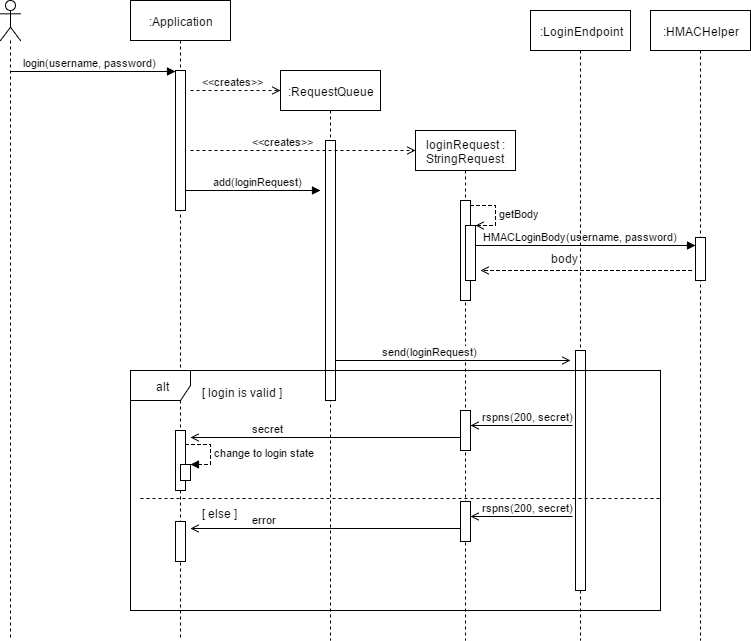

The diagram above was exported from draw.io. Its source (the exported page's mxGraphModel, read from the mxfile embedded in the PNG):
<mxGraphModel dx="872" dy="448" grid="1" gridSize="10" guides="1" tooltips="1" connect="1" arrows="1" fold="1" page="1" pageScale="1" pageWidth="850" pageHeight="1100" background="#ffffff" math="0" shadow="0">
  <root>
    <mxCell id="0" />
    <mxCell id="1" parent="0" />
    <mxCell id="2" value="" style="shape=umlLifeline;participant=umlActor;perimeter=lifelinePerimeter;whiteSpace=wrap;html=1;container=1;collapsible=0;recursiveResize=0;verticalAlign=top;spacingTop=36;labelBackgroundColor=#ffffff;outlineConnect=0;align=center;" vertex="1" parent="1">
      <mxGeometry x="10" y="10" width="20" height="640" as="geometry" />
    </mxCell>
    <mxCell id="3" value=":Application" style="shape=umlLifeline;perimeter=lifelinePerimeter;whiteSpace=wrap;html=1;container=1;collapsible=0;recursiveResize=0;outlineConnect=0;align=center;" vertex="1" parent="1">
      <mxGeometry x="140" y="10" width="100" height="640" as="geometry" />
    </mxCell>
    <mxCell id="5" value="" style="html=1;points=[];perimeter=orthogonalPerimeter;align=center;" vertex="1" parent="3">
      <mxGeometry x="45" y="70" width="10" height="140" as="geometry" />
    </mxCell>
    <mxCell id="56" value="" style="html=1;points=[];perimeter=orthogonalPerimeter;align=center;" vertex="1" parent="3">
      <mxGeometry x="45" y="430" width="10" height="60" as="geometry" />
    </mxCell>
    <mxCell id="74" value="" style="html=1;points=[];perimeter=orthogonalPerimeter;align=center;" vertex="1" parent="3">
      <mxGeometry x="50" y="464" width="10" height="16" as="geometry" />
    </mxCell>
    <mxCell id="75" value="change to login state" style="edgeStyle=orthogonalEdgeStyle;html=1;align=left;spacingLeft=2;endArrow=block;rounded=0;entryX=1;entryY=0;dashed=1;" edge="1" target="74" parent="3">
      <mxGeometry relative="1" as="geometry">
        <mxPoint x="55" y="444" as="sourcePoint" />
        <Array as="points">
          <mxPoint x="80" y="444" />
        </Array>
      </mxGeometry>
    </mxCell>
    <mxCell id="6" value="login(username, password)" style="html=1;verticalAlign=bottom;endArrow=block;entryX=0;entryY=0;align=left;" edge="1" parent="1">
      <mxGeometry x="-0.8731" relative="1" as="geometry">
        <mxPoint x="19.5" y="81" as="sourcePoint" />
        <mxPoint x="185" y="81" as="targetPoint" />
        <mxPoint as="offset" />
      </mxGeometry>
    </mxCell>
    <mxCell id="8" value=":RequestQueue" style="shape=umlLifeline;perimeter=lifelinePerimeter;whiteSpace=wrap;html=1;container=1;collapsible=0;recursiveResize=0;outlineConnect=0;align=center;" vertex="1" parent="1">
      <mxGeometry x="290" y="80" width="100" height="570" as="geometry" />
    </mxCell>
    <mxCell id="9" value="" style="html=1;points=[];perimeter=orthogonalPerimeter;align=center;" vertex="1" parent="8">
      <mxGeometry x="45" y="70" width="10" height="260" as="geometry" />
    </mxCell>
    <mxCell id="10" value="&amp;lt;&amp;lt;creates&amp;gt;&amp;gt;" style="html=1;verticalAlign=bottom;endArrow=open;align=left;dashed=1;endFill=0;" edge="1" parent="1">
      <mxGeometry x="-0.7778" relative="1" as="geometry">
        <mxPoint x="200" y="100" as="sourcePoint" />
        <mxPoint x="290" y="100" as="targetPoint" />
        <mxPoint as="offset" />
      </mxGeometry>
    </mxCell>
    <mxCell id="14" value="loginRequest : StringRequest" style="shape=umlLifeline;perimeter=lifelinePerimeter;whiteSpace=wrap;html=1;container=1;collapsible=0;recursiveResize=0;outlineConnect=0;align=center;" vertex="1" parent="1">
      <mxGeometry x="425" y="140" width="100" height="510" as="geometry" />
    </mxCell>
    <mxCell id="15" value="" style="html=1;points=[];perimeter=orthogonalPerimeter;align=center;" vertex="1" parent="14">
      <mxGeometry x="45" y="70" width="10" height="100" as="geometry" />
    </mxCell>
    <mxCell id="30" value="" style="html=1;points=[];perimeter=orthogonalPerimeter;align=center;" vertex="1" parent="14">
      <mxGeometry x="50" y="95" width="10" height="55" as="geometry" />
    </mxCell>
    <mxCell id="31" value="getBody" style="edgeStyle=orthogonalEdgeStyle;html=1;align=left;spacingLeft=2;endArrow=open;rounded=0;entryX=1;entryY=0;dashed=1;endFill=0;" edge="1" target="30" parent="14">
      <mxGeometry relative="1" as="geometry">
        <mxPoint x="55" y="75" as="sourcePoint" />
        <Array as="points">
          <mxPoint x="80" y="75" />
        </Array>
      </mxGeometry>
    </mxCell>
    <mxCell id="50" value="" style="html=1;points=[];perimeter=orthogonalPerimeter;align=center;" vertex="1" parent="14">
      <mxGeometry x="45" y="280" width="10" height="40" as="geometry" />
    </mxCell>
    <mxCell id="16" value="&amp;lt;&amp;lt;creates&amp;gt;&amp;gt;" style="html=1;verticalAlign=bottom;endArrow=open;align=left;dashed=1;endFill=0;" edge="1" parent="1">
      <mxGeometry x="-0.4667" relative="1" as="geometry">
        <mxPoint x="200" y="160" as="sourcePoint" />
        <mxPoint x="425" y="160" as="targetPoint" />
        <mxPoint as="offset" />
      </mxGeometry>
    </mxCell>
    <mxCell id="18" value="add(loginRequest)" style="html=1;verticalAlign=bottom;endArrow=block;align=left;" edge="1" parent="1">
      <mxGeometry x="-0.6357" relative="1" as="geometry">
        <mxPoint x="195.5" y="200" as="sourcePoint" />
        <mxPoint x="330" y="200" as="targetPoint" />
        <mxPoint x="1" as="offset" />
      </mxGeometry>
    </mxCell>
    <mxCell id="19" value=":HMACHelper" style="shape=umlLifeline;perimeter=lifelinePerimeter;whiteSpace=wrap;html=1;container=1;collapsible=0;recursiveResize=0;outlineConnect=0;align=center;" vertex="1" parent="1">
      <mxGeometry x="660" y="20" width="100" height="630" as="geometry" />
    </mxCell>
    <mxCell id="20" value="" style="html=1;points=[];perimeter=orthogonalPerimeter;align=center;" vertex="1" parent="19">
      <mxGeometry x="45" y="227" width="10" height="43" as="geometry" />
    </mxCell>
    <mxCell id="23" value="HMACLoginBody(username, password)" style="html=1;verticalAlign=bottom;endArrow=block;align=left;endFill=1;" edge="1" parent="1">
      <mxGeometry x="-0.2336" y="-79" relative="1" as="geometry">
        <mxPoint x="484.5" y="255" as="sourcePoint" />
        <mxPoint x="705" y="255" as="targetPoint" />
        <mxPoint x="-78" y="-79" as="offset" />
        <Array as="points">
          <mxPoint x="569" y="255" />
        </Array>
      </mxGeometry>
    </mxCell>
    <mxCell id="35" value="" style="html=1;verticalAlign=bottom;endArrow=open;align=left;endFill=0;dashed=1;" edge="1" parent="1">
      <mxGeometry x="-0.2336" y="-79" relative="1" as="geometry">
        <mxPoint x="701" y="280" as="sourcePoint" />
        <mxPoint x="490" y="280" as="targetPoint" />
        <mxPoint x="-78" y="-79" as="offset" />
        <Array as="points">
          <mxPoint x="640" y="280" />
          <mxPoint x="565" y="280" />
        </Array>
      </mxGeometry>
    </mxCell>
    <mxCell id="36" value="body" style="text;html=1;resizable=0;points=[];autosize=1;align=left;verticalAlign=top;spacingTop=-4;" vertex="1" parent="1">
      <mxGeometry x="559" y="259" width="40" height="20" as="geometry" />
    </mxCell>
    <mxCell id="42" value=":LoginEndpoint" style="shape=umlLifeline;perimeter=lifelinePerimeter;whiteSpace=wrap;html=1;container=1;collapsible=0;recursiveResize=0;outlineConnect=0;align=center;" vertex="1" parent="1">
      <mxGeometry x="540" y="20" width="100" height="630" as="geometry" />
    </mxCell>
    <mxCell id="43" value="" style="html=1;points=[];perimeter=orthogonalPerimeter;align=center;" vertex="1" parent="42">
      <mxGeometry x="45" y="340" width="10" height="240" as="geometry" />
    </mxCell>
    <mxCell id="44" value="send(loginRequest)" style="html=1;verticalAlign=bottom;endArrow=open;align=left;endFill=0;" edge="1" parent="1">
      <mxGeometry x="-0.6357" relative="1" as="geometry">
        <mxPoint x="345.5" y="370" as="sourcePoint" />
        <mxPoint x="580" y="370" as="targetPoint" />
        <mxPoint x="1" as="offset" />
      </mxGeometry>
    </mxCell>
    <mxCell id="47" value="rspns(200, secret)" style="html=1;verticalAlign=bottom;endArrow=open;align=left;endFill=0;" edge="1" parent="1">
      <mxGeometry x="0.8039" relative="1" as="geometry">
        <mxPoint x="582" y="435" as="sourcePoint" />
        <mxPoint x="480" y="435" as="targetPoint" />
        <mxPoint as="offset" />
      </mxGeometry>
    </mxCell>
    <mxCell id="48" value="alt" style="shape=umlFrame;whiteSpace=wrap;html=1;" vertex="1" parent="1">
      <mxGeometry x="140" y="380" width="530" height="240" as="geometry" />
    </mxCell>
    <mxCell id="49" value="[ login is valid ]" style="text;html=1;resizable=0;points=[];autosize=1;align=left;verticalAlign=top;spacingTop=-4;" vertex="1" parent="1">
      <mxGeometry x="210" y="393" width="100" height="20" as="geometry" />
    </mxCell>
    <mxCell id="55" value="secret" style="html=1;verticalAlign=bottom;endArrow=open;align=left;endFill=0;" edge="1" parent="1">
      <mxGeometry x="0.5556" relative="1" as="geometry">
        <mxPoint x="470" y="447" as="sourcePoint" />
        <mxPoint x="200" y="447" as="targetPoint" />
        <mxPoint as="offset" />
      </mxGeometry>
    </mxCell>
    <mxCell id="59" value="" style="html=1;verticalAlign=bottom;endArrow=none;align=left;endFill=0;dashed=1;" edge="1" parent="1">
      <mxGeometry x="-0.6357" relative="1" as="geometry">
        <mxPoint x="150" y="508" as="sourcePoint" />
        <mxPoint x="670" y="508" as="targetPoint" />
        <mxPoint x="1" as="offset" />
      </mxGeometry>
    </mxCell>
    <mxCell id="60" value="[ else ]" style="text;html=1;resizable=0;points=[];autosize=1;align=left;verticalAlign=top;spacingTop=-4;" vertex="1" parent="1">
      <mxGeometry x="210" y="514" width="50" height="20" as="geometry" />
    </mxCell>
    <mxCell id="69" value="" style="html=1;points=[];perimeter=orthogonalPerimeter;align=center;" vertex="1" parent="1">
      <mxGeometry x="185" y="531" width="10" height="40" as="geometry" />
    </mxCell>
    <mxCell id="70" value="" style="html=1;points=[];perimeter=orthogonalPerimeter;align=center;" vertex="1" parent="1">
      <mxGeometry x="470" y="511" width="10" height="40" as="geometry" />
    </mxCell>
    <mxCell id="71" value="rspns(200, secret)" style="html=1;verticalAlign=bottom;endArrow=open;align=left;endFill=0;" edge="1" parent="1">
      <mxGeometry x="0.8039" relative="1" as="geometry">
        <mxPoint x="582" y="526" as="sourcePoint" />
        <mxPoint x="480" y="526" as="targetPoint" />
        <mxPoint as="offset" />
      </mxGeometry>
    </mxCell>
    <mxCell id="72" value="error" style="html=1;verticalAlign=bottom;endArrow=open;align=left;endFill=0;" edge="1" parent="1">
      <mxGeometry x="0.5556" relative="1" as="geometry">
        <mxPoint x="470" y="538" as="sourcePoint" />
        <mxPoint x="200" y="538" as="targetPoint" />
        <mxPoint as="offset" />
      </mxGeometry>
    </mxCell>
  </root>
</mxGraphModel>